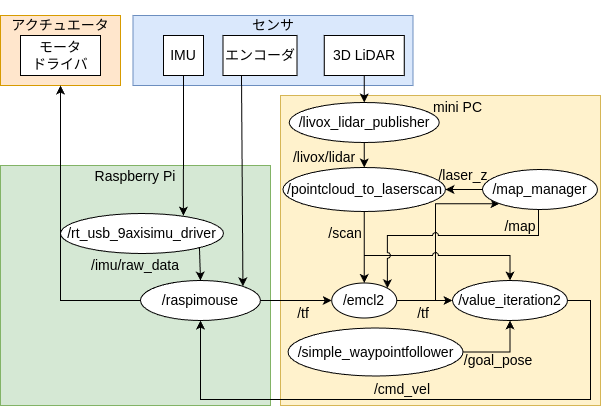

The diagram above was exported from draw.io. Its source (the exported page's mxGraphModel, read from the mxfile embedded in the PNG):
<mxGraphModel dx="724" dy="403" grid="1" gridSize="10" guides="1" tooltips="1" connect="1" arrows="1" fold="1" page="1" pageScale="1" pageWidth="827" pageHeight="1169" background="#ffffff" math="0" shadow="0">
  <root>
    <mxCell id="0" />
    <mxCell id="1" parent="0" />
    <mxCell id="AkJ8Ob38WFmVleKG6Q2G-25" value="&lt;div&gt;&amp;nbsp; &amp;nbsp; &amp;nbsp; &amp;nbsp; &amp;nbsp;mini PC&lt;/div&gt;&lt;div&gt;&lt;br&gt;&lt;/div&gt;&lt;div&gt;&lt;br&gt;&lt;/div&gt;&lt;div&gt;&lt;br&gt;&lt;/div&gt;&lt;div&gt;&lt;br&gt;&lt;/div&gt;&lt;div&gt;&lt;br&gt;&lt;/div&gt;&lt;div&gt;&lt;br&gt;&lt;/div&gt;&lt;div&gt;&lt;br&gt;&lt;/div&gt;&lt;div&gt;&lt;br&gt;&lt;/div&gt;&lt;div&gt;&lt;br&gt;&lt;/div&gt;&lt;div&gt;&lt;br&gt;&lt;/div&gt;&lt;div&gt;&lt;br&gt;&lt;/div&gt;&lt;div&gt;&lt;br&gt;&lt;/div&gt;&lt;div&gt;&lt;br&gt;&lt;/div&gt;&lt;div&gt;&lt;br&gt;&lt;/div&gt;&lt;div&gt;&lt;br&gt;&lt;/div&gt;&lt;div&gt;&lt;br&gt;&lt;/div&gt;&lt;div&gt;&lt;br&gt;&lt;/div&gt;" style="rounded=0;whiteSpace=wrap;html=1;fillColor=#fff2cc;strokeColor=#d6b656;fontSize=14;" parent="1" vertex="1">
      <mxGeometry x="540" y="160" width="320" height="310" as="geometry" />
    </mxCell>
    <mxCell id="AkJ8Ob38WFmVleKG6Q2G-16" value="&lt;div&gt;アクチュエータ&lt;/div&gt;&lt;div&gt;&lt;br&gt;&lt;/div&gt;&lt;div&gt;&lt;br&gt;&lt;/div&gt;&lt;div&gt;&lt;br&gt;&lt;/div&gt;" style="rounded=0;whiteSpace=wrap;html=1;fillColor=#ffe6cc;strokeColor=#d79b00;fontSize=14;" parent="1" vertex="1">
      <mxGeometry x="260" y="80" width="120" height="70" as="geometry" />
    </mxCell>
    <mxCell id="AkJ8Ob38WFmVleKG6Q2G-14" value="&lt;div&gt;Raspberry Pi&lt;/div&gt;&lt;div&gt;&lt;br&gt;&lt;/div&gt;&lt;div&gt;&lt;br&gt;&lt;/div&gt;&lt;div&gt;&lt;br&gt;&lt;/div&gt;&lt;div&gt;&lt;br&gt;&lt;/div&gt;&lt;div&gt;&lt;br&gt;&lt;/div&gt;&lt;div&gt;&lt;br&gt;&lt;/div&gt;&lt;div&gt;&lt;br&gt;&lt;/div&gt;&lt;div&gt;&lt;br&gt;&lt;/div&gt;&lt;div&gt;&lt;br&gt;&lt;/div&gt;&lt;div&gt;&lt;br&gt;&lt;/div&gt;&lt;div&gt;&lt;br&gt;&lt;/div&gt;&lt;div&gt;&lt;br&gt;&lt;/div&gt;&lt;div&gt;&lt;br&gt;&lt;/div&gt;" style="rounded=0;whiteSpace=wrap;html=1;fillColor=#d5e8d4;strokeColor=#82b366;fontSize=14;" parent="1" vertex="1">
      <mxGeometry x="260" y="230" width="270" height="240" as="geometry" />
    </mxCell>
    <mxCell id="10" style="edgeStyle=none;html=1;entryX=0.5;entryY=0;entryDx=0;entryDy=0;fontSize=14;exitX=1;exitY=1;exitDx=0;exitDy=0;" edge="1" parent="1" source="AkJ8Ob38WFmVleKG6Q2G-1" target="AkJ8Ob38WFmVleKG6Q2G-7">
      <mxGeometry relative="1" as="geometry">
        <mxPoint x="210" y="460" as="sourcePoint" />
      </mxGeometry>
    </mxCell>
    <mxCell id="AkJ8Ob38WFmVleKG6Q2G-1" value="/rt_usb_9axisimu_driver" style="ellipse;whiteSpace=wrap;html=1;fontSize=14;" parent="1" vertex="1">
      <mxGeometry x="320" y="278" width="163" height="40" as="geometry" />
    </mxCell>
    <mxCell id="AkJ8Ob38WFmVleKG6Q2G-6" value="&lt;div&gt;モータ&lt;/div&gt;&lt;div&gt;ドライバ&lt;br&gt;&lt;/div&gt;" style="rounded=0;whiteSpace=wrap;html=1;fontSize=14;" parent="1" vertex="1">
      <mxGeometry x="280" y="100" width="80" height="40" as="geometry" />
    </mxCell>
    <mxCell id="AkJ8Ob38WFmVleKG6Q2G-31" style="edgeStyle=orthogonalEdgeStyle;rounded=0;orthogonalLoop=1;jettySize=auto;html=1;entryX=0;entryY=0.5;entryDx=0;entryDy=0;fontSize=14;" parent="1" source="AkJ8Ob38WFmVleKG6Q2G-7" target="AkJ8Ob38WFmVleKG6Q2G-18" edge="1">
      <mxGeometry relative="1" as="geometry" />
    </mxCell>
    <mxCell id="HTniJD5Z2rysNREHAxcM-11" style="edgeStyle=orthogonalEdgeStyle;rounded=0;orthogonalLoop=1;jettySize=auto;html=1;entryX=0.5;entryY=1;entryDx=0;entryDy=0;exitX=0;exitY=0.5;exitDx=0;exitDy=0;fontSize=14;" parent="1" source="AkJ8Ob38WFmVleKG6Q2G-7" target="AkJ8Ob38WFmVleKG6Q2G-16" edge="1">
      <mxGeometry relative="1" as="geometry">
        <mxPoint x="420" y="390" as="sourcePoint" />
        <mxPoint x="250" y="149.5" as="targetPoint" />
        <Array as="points">
          <mxPoint x="320" y="365" />
        </Array>
      </mxGeometry>
    </mxCell>
    <mxCell id="AkJ8Ob38WFmVleKG6Q2G-7" value="/raspimouse" style="ellipse;whiteSpace=wrap;html=1;fontSize=14;" parent="1" vertex="1">
      <mxGeometry x="400" y="345" width="120" height="40" as="geometry" />
    </mxCell>
    <mxCell id="27" style="edgeStyle=none;html=1;exitX=1;exitY=0.5;exitDx=0;exitDy=0;fontSize=14;" edge="1" parent="1" source="AkJ8Ob38WFmVleKG6Q2G-18" target="2">
      <mxGeometry relative="1" as="geometry" />
    </mxCell>
    <mxCell id="38" style="edgeStyle=orthogonalEdgeStyle;html=1;exitX=1;exitY=0.5;exitDx=0;exitDy=0;entryX=0;entryY=1;entryDx=0;entryDy=0;rounded=0;curved=0;fontSize=14;" edge="1" parent="1" source="AkJ8Ob38WFmVleKG6Q2G-18" target="13">
      <mxGeometry relative="1" as="geometry">
        <Array as="points">
          <mxPoint x="695" y="365" />
          <mxPoint x="695" y="268" />
        </Array>
      </mxGeometry>
    </mxCell>
    <mxCell id="AkJ8Ob38WFmVleKG6Q2G-18" value="/emcl2" style="ellipse;whiteSpace=wrap;html=1;fontSize=14;" parent="1" vertex="1">
      <mxGeometry x="591.25" y="347.5" width="65" height="35" as="geometry" />
    </mxCell>
    <mxCell id="42" style="edgeStyle=none;html=1;exitX=0.5;exitY=1;exitDx=0;exitDy=0;entryX=0.5;entryY=0;entryDx=0;entryDy=0;" edge="1" parent="1" source="AkJ8Ob38WFmVleKG6Q2G-22" target="AkJ8Ob38WFmVleKG6Q2G-23">
      <mxGeometry relative="1" as="geometry" />
    </mxCell>
    <mxCell id="AkJ8Ob38WFmVleKG6Q2G-22" value="/livox_lidar_publisher" style="ellipse;whiteSpace=wrap;html=1;fontSize=14;" parent="1" vertex="1">
      <mxGeometry x="548.75" y="167" width="150" height="40" as="geometry" />
    </mxCell>
    <mxCell id="26" style="edgeStyle=orthogonalEdgeStyle;html=1;exitX=0.5;exitY=1;exitDx=0;exitDy=0;entryX=0.5;entryY=0;entryDx=0;entryDy=0;rounded=0;curved=0;jumpStyle=arc;fontSize=14;" edge="1" parent="1" source="AkJ8Ob38WFmVleKG6Q2G-23" target="2">
      <mxGeometry relative="1" as="geometry">
        <Array as="points">
          <mxPoint x="623" y="320" />
          <mxPoint x="770" y="320" />
        </Array>
      </mxGeometry>
    </mxCell>
    <mxCell id="41" style="edgeStyle=none;html=1;exitX=0.5;exitY=1;exitDx=0;exitDy=0;entryX=0.5;entryY=0;entryDx=0;entryDy=0;" edge="1" parent="1" source="AkJ8Ob38WFmVleKG6Q2G-23" target="AkJ8Ob38WFmVleKG6Q2G-18">
      <mxGeometry relative="1" as="geometry" />
    </mxCell>
    <mxCell id="AkJ8Ob38WFmVleKG6Q2G-23" value="/pointcloud_to_laserscan" style="ellipse;whiteSpace=wrap;html=1;fontSize=14;" parent="1" vertex="1">
      <mxGeometry x="542.5" y="232" width="162.5" height="44" as="geometry" />
    </mxCell>
    <mxCell id="HTniJD5Z2rysNREHAxcM-1" value="/imu/raw_data" style="text;html=1;align=center;verticalAlign=middle;whiteSpace=wrap;rounded=0;fontSize=14;" parent="1" vertex="1">
      <mxGeometry x="345" y="315" width="100" height="30" as="geometry" />
    </mxCell>
    <mxCell id="HTniJD5Z2rysNREHAxcM-2" value="/tf" style="text;html=1;align=center;verticalAlign=middle;whiteSpace=wrap;rounded=0;fontSize=14;" parent="1" vertex="1">
      <mxGeometry x="542.5" y="367.5" width="40" height="20" as="geometry" />
    </mxCell>
    <mxCell id="HTniJD5Z2rysNREHAxcM-9" value="/scan" style="text;html=1;align=center;verticalAlign=middle;whiteSpace=wrap;rounded=0;fontSize=14;" parent="1" vertex="1">
      <mxGeometry x="590" y="283" width="30" height="30" as="geometry" />
    </mxCell>
    <mxCell id="HTniJD5Z2rysNREHAxcM-12" value="/livox/lidar" style="text;html=1;align=center;verticalAlign=middle;whiteSpace=wrap;rounded=0;fontSize=14;" parent="1" vertex="1">
      <mxGeometry x="533.5" y="207" width="100" height="30" as="geometry" />
    </mxCell>
    <mxCell id="HTniJD5Z2rysNREHAxcM-16" value="/cmd_vel" style="text;html=1;align=center;verticalAlign=middle;whiteSpace=wrap;rounded=0;fontSize=14;" parent="1" vertex="1">
      <mxGeometry x="612" y="439" width="100" height="30" as="geometry" />
    </mxCell>
    <mxCell id="6KucocZDklb3zkx7R6lJ-4" value="/map" style="text;html=1;align=center;verticalAlign=middle;whiteSpace=wrap;rounded=0;fontSize=14;" parent="1" vertex="1">
      <mxGeometry x="764.5" y="276" width="30" height="30" as="geometry" />
    </mxCell>
    <mxCell id="25" style="edgeStyle=orthogonalEdgeStyle;html=1;exitX=1;exitY=0.5;exitDx=0;exitDy=0;entryX=0.5;entryY=1;entryDx=0;entryDy=0;strokeColor=default;rounded=0;curved=0;fontSize=14;" edge="1" parent="1" source="2" target="AkJ8Ob38WFmVleKG6Q2G-7">
      <mxGeometry relative="1" as="geometry">
        <mxPoint x="890" y="365" as="targetPoint" />
        <Array as="points">
          <mxPoint x="850" y="365" />
          <mxPoint x="850" y="464" />
          <mxPoint x="460" y="464" />
        </Array>
      </mxGeometry>
    </mxCell>
    <mxCell id="2" value="/value_iteration2" style="ellipse;whiteSpace=wrap;html=1;fontSize=14;" vertex="1" parent="1">
      <mxGeometry x="712" y="345" width="115" height="40" as="geometry" />
    </mxCell>
    <mxCell id="34" style="edgeStyle=orthogonalEdgeStyle;html=1;exitX=1;exitY=0.5;exitDx=0;exitDy=0;entryX=0.5;entryY=1;entryDx=0;entryDy=0;rounded=0;curved=0;fontSize=14;" edge="1" parent="1" source="3" target="2">
      <mxGeometry relative="1" as="geometry" />
    </mxCell>
    <mxCell id="3" value="/simple_waypointfollower" style="ellipse;whiteSpace=wrap;html=1;fontSize=14;" vertex="1" parent="1">
      <mxGeometry x="547.5" y="392.5" width="175" height="48" as="geometry" />
    </mxCell>
    <mxCell id="7" value="" style="group;fontSize=14;" vertex="1" connectable="0" parent="1">
      <mxGeometry x="392.5" y="80" width="280" height="70" as="geometry" />
    </mxCell>
    <mxCell id="AkJ8Ob38WFmVleKG6Q2G-20" value="&lt;div&gt;&lt;br&gt;&lt;/div&gt;&lt;div&gt;センサ&lt;/div&gt;&lt;div&gt;&lt;br&gt;&lt;/div&gt;&lt;div&gt;&lt;br&gt;&lt;/div&gt;&lt;div&gt;&lt;br&gt;&lt;/div&gt;&lt;div&gt;&lt;br&gt;&lt;/div&gt;" style="rounded=0;whiteSpace=wrap;html=1;fillColor=#dae8fc;strokeColor=#6c8ebf;fontSize=14;" parent="7" vertex="1">
      <mxGeometry width="280" height="70" as="geometry" />
    </mxCell>
    <mxCell id="AkJ8Ob38WFmVleKG6Q2G-3" value="エンコーダ" style="rounded=0;whiteSpace=wrap;html=1;fontSize=14;" parent="7" vertex="1">
      <mxGeometry x="90" y="20" width="74" height="40" as="geometry" />
    </mxCell>
    <mxCell id="AkJ8Ob38WFmVleKG6Q2G-5" value="3D LiDAR" style="rounded=0;whiteSpace=wrap;html=1;fontSize=14;" parent="7" vertex="1">
      <mxGeometry x="191.25" y="20" width="80" height="40" as="geometry" />
    </mxCell>
    <mxCell id="AkJ8Ob38WFmVleKG6Q2G-4" value="IMU" style="rounded=0;whiteSpace=wrap;html=1;fontSize=14;" parent="7" vertex="1">
      <mxGeometry x="30.5" y="20" width="40" height="40" as="geometry" />
    </mxCell>
    <mxCell id="9" style="edgeStyle=none;html=1;exitX=0.25;exitY=1;exitDx=0;exitDy=0;entryX=1;entryY=0;entryDx=0;entryDy=0;fontSize=14;" edge="1" parent="1" source="AkJ8Ob38WFmVleKG6Q2G-3" target="AkJ8Ob38WFmVleKG6Q2G-7">
      <mxGeometry relative="1" as="geometry">
        <mxPoint x="489" y="330" as="targetPoint" />
      </mxGeometry>
    </mxCell>
    <mxCell id="11" style="edgeStyle=none;html=1;exitX=0.5;exitY=1;exitDx=0;exitDy=0;fontSize=14;entryX=0.754;entryY=0.054;entryDx=0;entryDy=0;entryPerimeter=0;" edge="1" parent="1" source="AkJ8Ob38WFmVleKG6Q2G-4" target="AkJ8Ob38WFmVleKG6Q2G-1">
      <mxGeometry relative="1" as="geometry">
        <mxPoint x="434" y="278" as="targetPoint" />
      </mxGeometry>
    </mxCell>
    <mxCell id="12" style="edgeStyle=none;html=1;exitX=0.5;exitY=1;exitDx=0;exitDy=0;fontSize=14;" edge="1" parent="1" source="AkJ8Ob38WFmVleKG6Q2G-5" target="AkJ8Ob38WFmVleKG6Q2G-22">
      <mxGeometry relative="1" as="geometry" />
    </mxCell>
    <mxCell id="17" style="edgeStyle=none;html=1;exitX=0;exitY=0.5;exitDx=0;exitDy=0;entryX=1;entryY=0.5;entryDx=0;entryDy=0;fontSize=14;" edge="1" parent="1" source="13" target="AkJ8Ob38WFmVleKG6Q2G-23">
      <mxGeometry relative="1" as="geometry" />
    </mxCell>
    <mxCell id="39" style="edgeStyle=orthogonalEdgeStyle;html=1;exitX=0.5;exitY=1;exitDx=0;exitDy=0;entryX=1;entryY=0;entryDx=0;entryDy=0;rounded=0;jumpStyle=arc;fontSize=14;" edge="1" parent="1" source="13" target="AkJ8Ob38WFmVleKG6Q2G-18">
      <mxGeometry relative="1" as="geometry">
        <Array as="points">
          <mxPoint x="798" y="300" />
          <mxPoint x="646" y="300" />
        </Array>
      </mxGeometry>
    </mxCell>
    <mxCell id="13" value="/map_manager" style="ellipse;whiteSpace=wrap;html=1;fontSize=14;" vertex="1" parent="1">
      <mxGeometry x="742" y="234" width="115" height="40" as="geometry" />
    </mxCell>
    <mxCell id="18" value="/laser_z" style="text;html=1;align=center;verticalAlign=middle;whiteSpace=wrap;rounded=0;fontSize=14;" vertex="1" parent="1">
      <mxGeometry x="699" y="225" width="47.5" height="30" as="geometry" />
    </mxCell>
    <mxCell id="HTniJD5Z2rysNREHAxcM-15" value="/tf" style="text;html=1;align=center;verticalAlign=middle;whiteSpace=wrap;rounded=0;fontSize=14;" parent="1" vertex="1">
      <mxGeometry x="667.5" y="362.5" width="30" height="30" as="geometry" />
    </mxCell>
    <mxCell id="29" value="/goal_pose" style="text;html=1;align=center;verticalAlign=middle;whiteSpace=wrap;rounded=0;fontSize=14;" vertex="1" parent="1">
      <mxGeometry x="722.5" y="410" width="70" height="30.5" as="geometry" />
    </mxCell>
  </root>
</mxGraphModel>